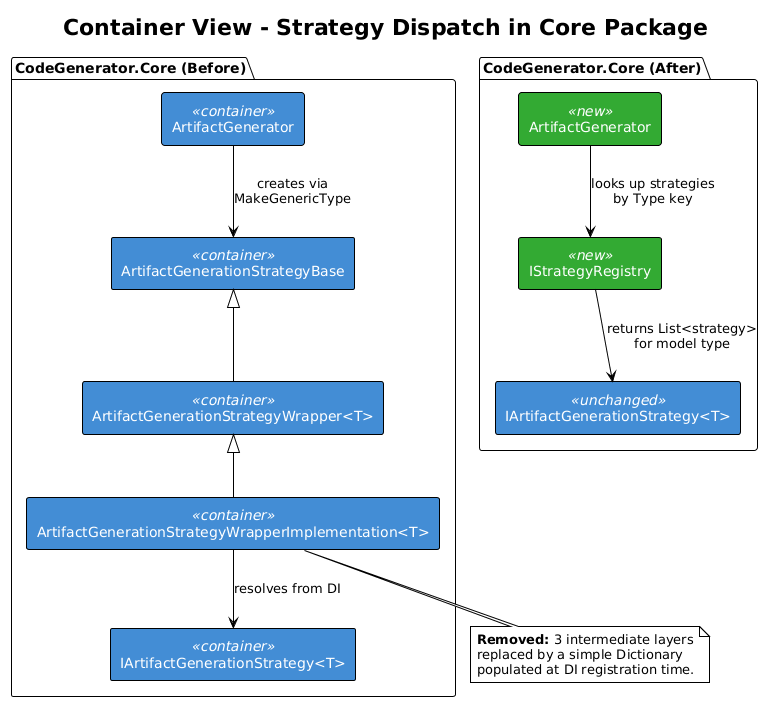

The diagram above was rendered by PlantUML. Its source (embedded in the PNG):
@startuml
!theme plain

title Container View - Strategy Dispatch in Core Package

skinparam rectangle {
    BackgroundColor<<container>> #438DD5
    FontColor<<container>> white
    BackgroundColor<<removed>> #CC3333
    FontColor<<removed>> white
    BackgroundColor<<new>> #33AA33
    FontColor<<new>> white
    BackgroundColor<<unchanged>> #438DD5
    FontColor<<unchanged>> white
}

package "CodeGenerator.Core (Before)" {
    rectangle "ArtifactGenerator" <<container>> as ag_before
    rectangle "ArtifactGenerationStrategyBase" <<container>> as base_before
    rectangle "ArtifactGenerationStrategyWrapper<T>" <<container>> as wrapper_before
    rectangle "ArtifactGenerationStrategyWrapperImplementation<T>" <<container>> as impl_before
    rectangle "IArtifactGenerationStrategy<T>" <<container>> as iface_before

    ag_before --> base_before : creates via\nMakeGenericType
    base_before <|-- wrapper_before
    wrapper_before <|-- impl_before
    impl_before --> iface_before : resolves from DI
}

package "CodeGenerator.Core (After)" {
    rectangle "ArtifactGenerator" <<new>> as ag_after
    rectangle "IStrategyRegistry" <<new>> as registry
    rectangle "IArtifactGenerationStrategy<T>" <<unchanged>> as iface_after

    ag_after --> registry : looks up strategies\nby Type key
    registry --> iface_after : returns List<strategy>\nfor model type
}

note bottom of impl_before
  **Removed:** 3 intermediate layers
  replaced by a simple Dictionary
  populated at DI registration time.
end note
@enduml